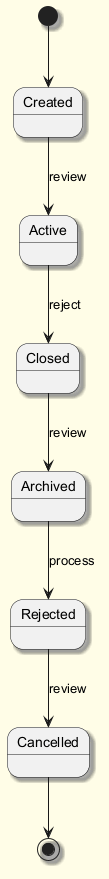

The diagram above was rendered by PlantUML. Its source (embedded in the PNG):
@startuml
skinparam backgroundColor #FFFDE7
skinparam classBackgroundColor #FFF9C4
skinparam classBorderColor #F57F17
skinparam shadowing true
[*] --> Created
Created --> Active : review
Active --> Closed : reject
Closed --> Archived : review
Archived --> Rejected : process
Rejected --> Cancelled : review
Cancelled --> [*]
@enduml